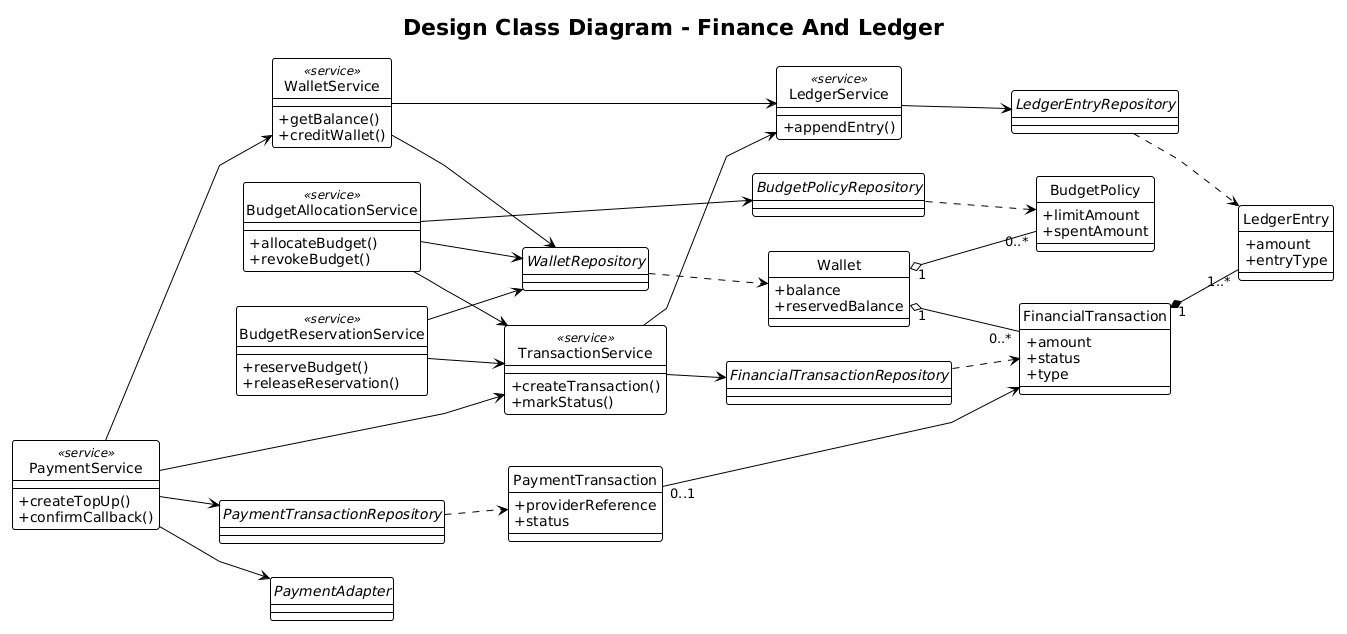

The diagram above was rendered by PlantUML. Its source (embedded in the PNG):
@startuml
!theme plain

title Design Class Diagram - Finance And Ledger

left to right direction
hide circle
skinparam shadowing false
skinparam linetype polyline
skinparam classAttributeIconSize 0
skinparam defaultFontName "Arial"

class WalletService <<service>> {
  +getBalance()
  +creditWallet()
}

class BudgetAllocationService <<service>> {
  +allocateBudget()
  +revokeBudget()
}

class BudgetReservationService <<service>> {
  +reserveBudget()
  +releaseReservation()
}

class TransactionService <<service>> {
  +createTransaction()
  +markStatus()
}

class LedgerService <<service>> {
  +appendEntry()
}

class PaymentService <<service>> {
  +createTopUp()
  +confirmCallback()
}

interface WalletRepository
interface BudgetPolicyRepository
interface FinancialTransactionRepository
interface LedgerEntryRepository
interface PaymentTransactionRepository
interface PaymentAdapter

class Wallet {
  +balance
  +reservedBalance
}

class BudgetPolicy {
  +limitAmount
  +spentAmount
}

class FinancialTransaction {
  +amount
  +status
  +type
}

class LedgerEntry {
  +amount
  +entryType
}

class PaymentTransaction {
  +providerReference
  +status
}

WalletService --> WalletRepository
WalletService --> LedgerService
BudgetAllocationService --> WalletRepository
BudgetAllocationService --> BudgetPolicyRepository
BudgetAllocationService --> TransactionService
BudgetReservationService --> WalletRepository
BudgetReservationService --> TransactionService
TransactionService --> FinancialTransactionRepository
TransactionService --> LedgerService
LedgerService --> LedgerEntryRepository
PaymentService --> PaymentAdapter
PaymentService --> PaymentTransactionRepository
PaymentService --> WalletService
PaymentService --> TransactionService

WalletRepository ..> Wallet
BudgetPolicyRepository ..> BudgetPolicy
FinancialTransactionRepository ..> FinancialTransaction
LedgerEntryRepository ..> LedgerEntry
PaymentTransactionRepository ..> PaymentTransaction

Wallet "1" o-- "0..*" BudgetPolicy
Wallet "1" o-- "0..*" FinancialTransaction
FinancialTransaction "1" *-- "1..*" LedgerEntry
PaymentTransaction "0..1" --> FinancialTransaction

@enduml